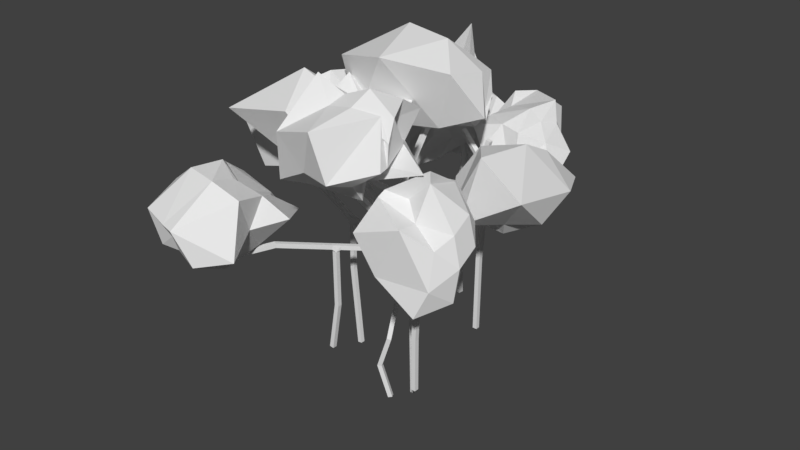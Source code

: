 # Source: Tree2.blend  (saved by Blender 2.79.0; exported with 4.5.12 LTS)
import bpy
from mathutils import Matrix  # noqa: F401  (used for matrix-valued properties, if any)

bpy.ops.wm.read_factory_settings(use_empty=True)
scene = bpy.context.scene
scene.name = 'Scene'

# ---- collections
col_collection_1 = bpy.data.collections.new('Collection 1'); scene.collection.children.link(col_collection_1)

# ---- materials (node trees are filled in below, after node groups)
mat_treetop = bpy.data.materials.new('TreeTop')
mat_treetop.alpha_threshold = 0.0
mat_treetop.use_transparent_shadow = False
mat_treetop.roughness = 0.5
mat_trunk = bpy.data.materials.new('Trunk')
mat_trunk.alpha_threshold = 0.0
mat_trunk.use_transparent_shadow = False
mat_trunk.roughness = 0.5
mat_trunk.line_color = (0.0, 0.0, 0.0, 1.0)

# ---- material node trees

# ---- world
world_world = bpy.data.worlds.new('World'); scene.world = world_world
world_world.color = (0.05088, 0.05088, 0.05088)
world_world.use_sun_shadow = False
world_world.sun_shadow_jitter_overblur = 0.0
world_world.cycles.sampling_method = 'MANUAL'

# ---- meshes
me_icosphere = bpy.data.meshes.new('Icosphere')
me_icosphere.from_pydata([(-2.391, -1.371, 34.93), (-5.48, -1.93, 35.39), (-6.268, -5.161, 38.35), (0.2981, -3.454, 35.23), (-1.099, -5.66, 36.72), (1.889, 1.369, 35.24), (-5.668, 0.5249, 36.52), (-9.056, -2.464, 32.85), (-4.288, -9.902, 35.74), (1.702, -3.984, 35.18), (-3.855, 2.486, 32.21), (0.3925, -0.5003, 31.0), (-8.183, -1.494, 31.0), (-5.982, 1.113, 31.83), (-8.199, -7.525, 30.47), (-11.35, -3.804, 30.2), (3.888, -6.607, 31.82), (-1.011, -7.508, 29.99), (2.753, -2.116, 32.43), (4.292, -5.825, 31.15), (0.1758, -0.06928, 29.44), (-7.287, 0.05216, 29.26), (-3.419, 0.5168, 27.18), (-6.201, -4.25, 29.72), (-5.381, -2.059, 28.55), (0.1254, -1.04, 28.92), (2.466, -2.051, 29.93), (-0.8901, -6.113, 29.13), (1.628, -3.074, 28.53), (-3.197, -4.202, 28.29), (-2.492, -2.868, 35.8), (5.012, -4.415, 34.62), (-1.259, 1.762, 32.16), (-7.705, -2.011, 32.58), (-12.39, -9.702, 34.07), (-0.7278, -5.263, 36.03), (1.065, -1.359, 30.49), (-4.938, 1.047, 30.19), (-8.315, -1.677, 29.18), (-3.909, -6.401, 29.19), (1.443, -4.477, 30.01), (-2.323, -2.194, 28.58), (-7.977, 20.68, 29.51), (-6.643, 17.4, 29.61), (-3.239, 17.9, 28.93), (-6.385, 24.27, 28.64), (-2.456, 21.94, 28.51), (-8.005, 22.27, 25.47), (-7.991, 17.83, 27.06), (-5.176, 14.65, 25.64), (-2.064, 19.45, 25.85), (-5.485, 24.59, 27.3), (-9.045, 18.49, 24.2), (-7.304, 21.32, 23.54), (-6.271, 15.1, 24.38), (-7.459, 16.63, 24.35), (-1.638, 16.8, 23.46), (-3.014, 14.9, 23.64), (-3.679, 24.72, 24.1), (-2.529, 21.3, 22.9), (-6.855, 23.25, 24.46), (-4.468, 24.58, 23.71), (-7.416, 21.0, 22.52), (-6.309, 16.79, 22.7), (-6.678, 18.86, 22.1), (-3.87, 17.55, 22.83), (-5.371, 17.74, 22.05), (-6.79, 21.1, 22.18), (-6.782, 22.93, 22.76), (-3.428, 21.17, 22.34), (-5.708, 22.33, 21.91), (-4.315, 19.42, 21.84), (-6.371, 20.72, 30.18), (-5.518, 24.16, 24.68), (-8.165, 19.9, 24.36), (-6.147, 15.37, 26.15), (-1.167, 16.45, 25.06), (-1.273, 22.8, 27.18), (-7.458, 22.23, 23.1), (-7.886, 17.45, 23.11), (-5.515, 15.69, 22.78), (-2.823, 19.29, 22.44), (-4.797, 22.43, 22.87), (-5.714, 19.7, 22.01), (2.992, -9.574, 39.12), (0.2727, -10.03, 40.68), (0.05141, -15.26, 36.56), (5.254, -11.26, 38.88), (4.4, -15.78, 37.79), (5.498, -9.061, 40.06), (1.435, -8.105, 37.98), (-4.267, -9.29, 34.51), (2.357, -14.4, 32.99), (7.715, -10.18, 38.36), (1.721, -5.879, 37.32), (7.008, -6.323, 38.67), (-0.1223, -5.744, 36.07), (0.5662, -5.989, 36.76), (-0.06971, -11.73, 30.29), (-4.264, -9.63, 29.64), (9.162, -11.99, 33.99), (5.432, -11.45, 31.43), (8.124, -8.877, 37.89), (9.008, -10.89, 34.1), (6.886, -3.722, 37.04), (0.2062, -4.806, 33.97), (4.316, -4.173, 35.03), (3.108, -8.649, 30.6), (1.165, -4.803, 35.05), (6.395, -5.344, 34.25), (8.117, -7.593, 35.08), (5.471, -10.16, 31.57), (12.17, -9.797, 33.98), (4.34, -8.243, 31.05), (2.635, -11.26, 38.44), (8.877, -10.55, 36.17), (3.029, -6.809, 37.66), (-1.917, -6.111, 37.53), (-1.306, -13.84, 31.08), (5.891, -15.35, 33.05), (6.241, -9.278, 36.89), (1.001, -5.259, 36.28), (0.003333, -5.333, 32.73), (5.166, -9.879, 29.42), (6.85, -9.523, 33.38), (3.983, -6.953, 32.45), (8.632, -7.1, 26.03), (10.62, -6.189, 24.65), (9.072, -9.997, 22.85), (7.089, -8.356, 27.42), (6.548, -10.24, 26.39), (8.961, -6.799, 28.39), (9.569, -5.139, 24.19), (12.89, -8.191, 23.07), (9.465, -13.23, 24.55), (7.174, -9.321, 28.81), (10.99, -3.802, 26.72), (8.837, -4.749, 30.38), (12.96, -7.641, 24.36), (12.12, -6.041, 25.52), (14.54, -11.98, 24.18), (15.4, -9.478, 22.35), (7.942, -10.92, 31.09), (12.24, -13.19, 30.02), (8.671, -7.651, 30.02), (8.184, -10.32, 31.64), (11.97, -4.758, 31.67), (14.75, -6.448, 26.02), (14.54, -5.399, 28.64), (16.0, -9.472, 26.01), (15.85, -7.022, 27.18), (12.32, -5.515, 31.92), (12.53, -9.367, 34.34), (12.18, -10.92, 29.78), (12.62, -9.434, 33.2), (15.29, -9.423, 29.05), (7.802, -7.061, 25.5), (7.769, -9.129, 30.71), (9.4, -3.795, 27.33), (12.63, -7.398, 23.73), (13.31, -12.56, 21.32), (7.203, -13.49, 28.29), (8.56, -5.433, 31.56), (13.32, -4.93, 26.24), (14.63, -7.308, 24.73), (14.47, -11.15, 27.89), (10.43, -9.62, 31.14), (15.07, -7.004, 30.11), (-10.32, -12.75, 30.16), (-7.489, -16.66, 30.05), (-4.705, -15.98, 28.6), (-7.033, -13.21, 28.01), (-5.776, -12.07, 27.4), (-11.89, -11.05, 28.92), (-11.05, -16.09, 30.25), (-8.947, -20.91, 25.98), (-5.331, -14.36, 24.72), (-7.131, -9.731, 26.23), (-14.83, -15.02, 27.62), (-15.02, -9.882, 26.05), (-10.38, -19.61, 24.46), (-13.87, -19.51, 26.37), (-5.543, -17.57, 21.84), (-7.023, -20.2, 22.47), (-7.469, -5.581, 23.1), (-6.854, -11.89, 21.63), (-12.22, -8.464, 26.9), (-8.9, -6.546, 23.39), (-14.22, -12.09, 23.36), (-12.6, -19.17, 22.74), (-12.69, -15.21, 22.52), (-8.452, -16.63, 22.19), (-10.58, -16.39, 22.03), (-12.72, -12.47, 21.93), (-12.28, -9.348, 23.43), (-8.174, -12.06, 21.41), (-11.04, -10.59, 22.02), (-9.45, -14.26, 21.27), (-8.15, -13.5, 29.07), (-8.866, -7.994, 25.34), (-14.12, -12.96, 28.36), (-10.52, -20.49, 26.03), (-3.391, -18.27, 23.44), (-3.557, -10.71, 25.07), (-13.44, -9.944, 24.25), (-13.84, -17.16, 24.45), (-10.37, -19.0, 22.74), (-7.424, -14.42, 21.23), (-9.391, -10.48, 22.54), (-10.99, -13.91, 22.15), (8.215, 12.49, 32.5), (8.599, 9.901, 30.7), (10.74, 11.74, 29.61), (9.202, 15.6, 32.76), (9.97, 14.9, 30.56), (4.538, 14.48, 31.25), (6.396, 10.25, 31.03), (8.751, 9.13, 27.01), (12.11, 14.38, 28.18), (7.036, 17.34, 32.16), (2.754, 10.2, 30.07), (2.702, 14.49, 29.99), (7.411, 9.879, 26.91), (4.847, 8.87, 28.28), (10.59, 11.47, 24.34), (9.683, 8.965, 24.64), (7.152, 20.33, 30.17), (8.12, 16.63, 26.11), (3.587, 16.56, 32.16), (5.766, 20.02, 30.45), (1.782, 14.36, 28.62), (5.383, 10.17, 26.29), (3.733, 12.1, 26.67), (7.574, 11.56, 25.26), (5.389, 11.33, 25.39), (2.004, 14.96, 27.48), (2.455, 17.06, 29.6), (6.808, 16.21, 25.98), (4.449, 16.68, 29.21), (5.955, 13.85, 25.24), (9.205, 13.03, 31.13), (5.107, 18.45, 32.05), (3.444, 12.42, 30.65), (7.871, 9.371, 27.49), (12.27, 10.89, 25.64), (9.713, 16.3, 29.07), (2.818, 15.41, 29.47), (4.459, 10.73, 27.6), (6.749, 9.825, 25.82), (7.995, 14.19, 24.95), (5.999, 17.06, 29.93), (4.498, 13.55, 26.36), (8.343, 6.506, 26.52), (6.639, 2.235, 28.1), (8.815, 3.12, 31.59), (11.31, 7.942, 27.9), (11.1, 6.875, 30.86), (10.94, 7.335, 25.63), (7.432, 3.502, 26.37), (8.968, -1.476, 26.57), (13.37, 4.11, 32.68), (12.48, 9.335, 27.84), (10.25, 4.226, 24.85), (11.72, 6.503, 24.43), (10.03, 0.593, 26.38), (9.537, 2.4, 25.12), (17.54, -2.63, 30.16), (10.86, -2.794, 25.97), (15.65, 9.695, 28.01), (17.83, 5.218, 28.74), (11.64, 9.073, 25.48), (15.22, 9.301, 27.05), (12.22, 5.959, 23.58), (11.29, 1.505, 24.3), (12.21, 3.395, 23.78), (13.85, 0.2636, 25.86), (13.1, 1.334, 24.24), (12.96, 5.817, 23.81), (13.34, 7.571, 24.63), (16.21, 4.866, 26.39), (14.41, 6.674, 24.57), (15.05, 2.836, 25.01), (9.976, 5.221, 28.44), (14.2, 8.594, 26.83), (10.19, 5.432, 24.67), (8.512, -0.3749, 26.6), (12.5, -1.919, 33.08), (14.0, 6.762, 31.35), (12.57, 7.002, 24.38), (10.89, 2.842, 24.39), (11.68, 0.7473, 25.69), (17.07, 1.749, 26.33), (14.34, 6.771, 26.05), (13.29, 3.962, 24.54), (2.311, 8.355, 37.47), (-1.057, 7.98, 38.03), (-1.684, 5.158, 41.28), (4.973, 7.105, 38.62), (3.338, 4.797, 40.76), (5.188, 9.607, 36.71), (0.2238, 9.652, 37.15), (-4.443, 7.722, 36.53), (0.1931, -1.708, 39.83), (6.816, 5.791, 37.9), (0.4294, 11.3, 36.53), (4.279, 9.331, 33.74), (-3.462, 8.453, 34.18), (-0.3693, 10.86, 35.34), (-5.463, 1.608, 31.18), (-6.698, 5.806, 33.43), (9.006, 3.36, 34.37), (4.045, 2.71, 32.28), (6.541, 8.026, 34.93), (8.451, 4.4, 33.68), (4.037, 9.726, 32.31), (-2.794, 9.479, 32.36), (1.046, 9.612, 31.6), (-1.798, 5.894, 32.74), (-1.527, 8.05, 30.65), (3.977, 8.837, 31.84), (6.15, 7.91, 32.7), (3.052, 4.186, 32.06), (5.343, 6.972, 31.45), (0.9153, 5.938, 31.36), (1.878, 7.144, 38.21), (7.45, 5.53, 34.11), (2.839, 10.85, 34.96), (-4.803, 9.621, 37.12), (-6.985, 0.8865, 37.95), (6.419, 1.267, 38.72), (4.881, 8.544, 33.25), (-0.2649, 9.913, 33.24), (-3.827, 8.646, 32.6), (0.2683, 3.857, 32.07), (5.214, 5.685, 32.8), (2.067, 7.892, 30.83), (0.499, 14.62, 28.66), (-0.5233, 13.42, 26.12), (-2.501, 15.3, 24.99), (0.03281, 17.48, 30.22), (-2.254, 17.35, 28.22), (0.7109, 14.29, 31.52), (1.234, 12.78, 27.26), (-2.396, 10.81, 24.5), (-5.288, 15.05, 28.26), (-1.139, 17.64, 31.74), (0.9881, 11.35, 29.47), (1.315, 12.87, 33.11), (-2.033, 10.41, 26.13), (-0.00288, 10.41, 27.82), (-6.74, 11.5, 25.28), (-5.095, 8.657, 23.26), (-4.024, 18.13, 34.89), (-9.761, 15.15, 32.39), (-0.4441, 15.04, 33.34), (-3.309, 17.55, 36.14), (0.0007502, 10.62, 34.35), (-1.534, 8.951, 27.96), (-1.054, 8.605, 30.93), (-4.261, 10.4, 27.54), (-2.808, 9.038, 28.98), (0.02513, 10.84, 35.29), (-0.08883, 13.33, 39.61), (-7.656, 12.72, 33.57), (-3.096, 12.37, 35.57), (-3.765, 10.08, 31.01), (-0.3285, 15.45, 27.81), (-2.329, 16.33, 33.81), (1.609, 12.21, 30.62), (-1.593, 10.79, 25.33), (-7.046, 13.4, 22.54), (-3.307, 17.65, 31.71), (-0.04047, 13.03, 35.35), (-0.1242, 9.672, 28.99), (-2.57, 9.215, 26.69), (-7.026, 11.34, 29.86), (-4.312, 13.96, 34.83), (-2.854, 9.643, 32.1), (-9.126, 3.548, 25.26), (-7.833, 4.595, 27.66), (-6.745, 2.255, 28.55), (-10.44, 1.328, 24.15), (-8.323, -0.1547, 26.32), (-12.39, 3.557, 24.57), (-8.643, 6.229, 25.75), (-8.152, 5.876, 30.79), (-8.253, -0.1367, 29.7), (-11.78, -0.1204, 23.98), (-11.45, 7.722, 25.78), (-13.85, 4.405, 24.95), (-9.2, 7.337, 30.23), (-10.59, 7.226, 27.99), (-9.803, 2.197, 35.32), (-8.169, 6.769, 34.8), (-14.88, -3.053, 24.87), (-17.32, -3.706, 30.83), (-13.94, 2.062, 24.3), (-15.31, -1.368, 24.9), (-15.39, 5.116, 25.45), (-11.61, 9.176, 30.02), (-16.82, 9.169, 28.98), (-12.37, 5.374, 33.33), (-13.57, 7.172, 31.8), (-16.01, 4.59, 26.0), (-15.7, 2.581, 24.72), (-18.29, -1.678, 30.49), (-17.52, 2.067, 26.35), (-14.81, 4.384, 32.2), (-7.328, 2.363, 25.62), (-14.31, -0.04896, 24.85), (-12.34, 6.32, 24.44), (-8.363, 7.225, 29.99), (-6.786, 1.923, 33.54), (-9.567, -3.144, 26.33), (-15.11, 3.371, 24.74), (-12.1, 9.389, 27.72), (-10.7, 8.509, 31.66), (-14.02, 2.145, 33.01), (-15.68, 0.6183, 26.6), (-17.49, 6.812, 29.56)], [], [(28, 40, 27), (29, 28, 27), (29, 27, 39), (28, 41, 25), (26, 28, 25), (26, 25, 36), (29, 39, 23), (24, 29, 23), (24, 23, 38), (24, 38, 21), (22, 24, 21), (22, 21, 37), (22, 37, 20), (25, 22, 20), (25, 20, 36), (26, 36, 18), (19, 26, 18), (19, 18, 31), (27, 40, 16), (17, 27, 16), (17, 16, 35), (23, 39, 14), (15, 23, 14), (15, 14, 34), (21, 38, 12), (13, 21, 12), (13, 12, 33), (20, 37, 10), (11, 20, 10), (11, 10, 32), (19, 31, 9), (16, 19, 9), (16, 9, 35), (17, 35, 8), (14, 17, 8), (14, 8, 34), (15, 34, 7), (12, 15, 7), (12, 7, 33), (13, 33, 6), (10, 13, 6), (10, 6, 32), (11, 32, 5), (18, 11, 5), (18, 5, 31), (9, 31, 3), (4, 9, 3), (4, 3, 30), (8, 35, 4), (2, 8, 4), (2, 4, 30), (7, 34, 2), (1, 7, 2), (1, 2, 30), (6, 33, 1), (0, 6, 1), (0, 1, 30), (5, 32, 0), (3, 5, 0), (3, 0, 30), (31, 5, 3), (32, 6, 0), (33, 7, 1), (34, 8, 2), (35, 9, 4), (36, 11, 18), (37, 13, 10), (38, 15, 12), (39, 17, 14), (40, 19, 16), (36, 20, 11), (37, 21, 13), (38, 23, 15), (39, 27, 17), (40, 26, 19), (41, 22, 25), (41, 24, 22), (41, 29, 24), (40, 28, 26), (41, 28, 29), (70, 82, 69), (71, 70, 69), (71, 69, 81), (70, 83, 67), (68, 70, 67), (68, 67, 78), (71, 81, 65), (66, 71, 65), (66, 65, 80), (66, 80, 63), (64, 66, 63), (64, 63, 79), (64, 79, 62), (67, 64, 62), (67, 62, 78), (68, 78, 60), (61, 68, 60), (61, 60, 73), (69, 82, 58), (59, 69, 58), (59, 58, 77), (65, 81, 56), (57, 65, 56), (57, 56, 76), (63, 80, 54), (55, 63, 54), (55, 54, 75), (62, 79, 52), (53, 62, 52), (53, 52, 74), (61, 73, 51), (58, 61, 51), (58, 51, 77), (59, 77, 50), (56, 59, 50), (56, 50, 76), (57, 76, 49), (54, 57, 49), (54, 49, 75), (55, 75, 48), (52, 55, 48), (52, 48, 74), (53, 74, 47), (60, 53, 47), (60, 47, 73), (51, 73, 45), (46, 51, 45), (46, 45, 72), (50, 77, 46), (44, 50, 46), (44, 46, 72), (49, 76, 44), (43, 49, 44), (43, 44, 72), (48, 75, 43), (42, 48, 43), (42, 43, 72), (47, 74, 42), (45, 47, 42), (45, 42, 72), (73, 47, 45), (74, 48, 42), (75, 49, 43), (76, 50, 44), (77, 51, 46), (78, 53, 60), (79, 55, 52), (80, 57, 54), (81, 59, 56), (82, 61, 58), (78, 62, 53), (79, 63, 55), (80, 65, 57), (81, 69, 59), (82, 68, 61), (83, 64, 67), (83, 66, 64), (83, 71, 66), (82, 70, 68), (83, 70, 71), (112, 124, 111), (113, 112, 111), (113, 111, 123), (112, 125, 109), (110, 112, 109), (110, 109, 120), (113, 123, 107), (108, 113, 107), (108, 107, 122), (108, 122, 105), (106, 108, 105), (106, 105, 121), (106, 121, 104), (109, 106, 104), (109, 104, 120), (110, 120, 102), (103, 110, 102), (103, 102, 115), (111, 124, 100), (101, 111, 100), (101, 100, 119), (107, 123, 98), (99, 107, 98), (99, 98, 118), (105, 122, 96), (97, 105, 96), (97, 96, 117), (104, 121, 94), (95, 104, 94), (95, 94, 116), (103, 115, 93), (100, 103, 93), (100, 93, 119), (101, 119, 92), (98, 101, 92), (98, 92, 118), (99, 118, 91), (96, 99, 91), (96, 91, 117), (97, 117, 90), (94, 97, 90), (94, 90, 116), (95, 116, 89), (102, 95, 89), (102, 89, 115), (93, 115, 87), (88, 93, 87), (88, 87, 114), (92, 119, 88), (86, 92, 88), (86, 88, 114), (91, 118, 86), (85, 91, 86), (85, 86, 114), (90, 117, 85), (84, 90, 85), (84, 85, 114), (89, 116, 84), (87, 89, 84), (87, 84, 114), (115, 89, 87), (116, 90, 84), (117, 91, 85), (118, 92, 86), (119, 93, 88), (120, 95, 102), (121, 97, 94), (122, 99, 96), (123, 101, 98), (124, 103, 100), (120, 104, 95), (121, 105, 97), (122, 107, 99), (123, 111, 101), (124, 110, 103), (125, 106, 109), (125, 108, 106), (125, 113, 108), (124, 112, 110), (125, 112, 113), (154, 166, 153), (155, 154, 153), (155, 153, 165), (154, 167, 151), (152, 154, 151), (152, 151, 162), (155, 165, 149), (150, 155, 149), (150, 149, 164), (150, 164, 147), (148, 150, 147), (148, 147, 163), (148, 163, 146), (151, 148, 146), (151, 146, 162), (152, 162, 144), (145, 152, 144), (145, 144, 157), (153, 166, 142), (143, 153, 142), (143, 142, 161), (149, 165, 140), (141, 149, 140), (141, 140, 160), (147, 164, 138), (139, 147, 138), (139, 138, 159), (146, 163, 136), (137, 146, 136), (137, 136, 158), (145, 157, 135), (142, 145, 135), (142, 135, 161), (143, 161, 134), (140, 143, 134), (140, 134, 160), (141, 160, 133), (138, 141, 133), (138, 133, 159), (139, 159, 132), (136, 139, 132), (136, 132, 158), (137, 158, 131), (144, 137, 131), (144, 131, 157), (135, 157, 129), (130, 135, 129), (130, 129, 156), (134, 161, 130), (128, 134, 130), (128, 130, 156), (133, 160, 128), (127, 133, 128), (127, 128, 156), (132, 159, 127), (126, 132, 127), (126, 127, 156), (131, 158, 126), (129, 131, 126), (129, 126, 156), (157, 131, 129), (158, 132, 126), (159, 133, 127), (160, 134, 128), (161, 135, 130), (162, 137, 144), (163, 139, 136), (164, 141, 138), (165, 143, 140), (166, 145, 142), (162, 146, 137), (163, 147, 139), (164, 149, 141), (165, 153, 143), (166, 152, 145), (167, 148, 151), (167, 150, 148), (167, 155, 150), (166, 154, 152), (167, 154, 155), (196, 208, 195), (197, 196, 195), (197, 195, 207), (196, 209, 193), (194, 196, 193), (194, 193, 204), (197, 207, 191), (192, 197, 191), (192, 191, 206), (192, 206, 189), (190, 192, 189), (190, 189, 205), (190, 205, 188), (193, 190, 188), (193, 188, 204), (194, 204, 186), (187, 194, 186), (187, 186, 199), (195, 208, 184), (185, 195, 184), (185, 184, 203), (191, 207, 182), (183, 191, 182), (183, 182, 202), (189, 206, 180), (181, 189, 180), (181, 180, 201), (188, 205, 178), (179, 188, 178), (179, 178, 200), (187, 199, 177), (184, 187, 177), (184, 177, 203), (185, 203, 176), (182, 185, 176), (182, 176, 202), (183, 202, 175), (180, 183, 175), (180, 175, 201), (181, 201, 174), (178, 181, 174), (178, 174, 200), (179, 200, 173), (186, 179, 173), (186, 173, 199), (177, 199, 171), (172, 177, 171), (172, 171, 198), (176, 203, 172), (170, 176, 172), (170, 172, 198), (175, 202, 170), (169, 175, 170), (169, 170, 198), (174, 201, 169), (168, 174, 169), (168, 169, 198), (173, 200, 168), (171, 173, 168), (171, 168, 198), (199, 173, 171), (200, 174, 168), (201, 175, 169), (202, 176, 170), (203, 177, 172), (204, 179, 186), (205, 181, 178), (206, 183, 180), (207, 185, 182), (208, 187, 184), (204, 188, 179), (205, 189, 181), (206, 191, 183), (207, 195, 185), (208, 194, 187), (209, 190, 193), (209, 192, 190), (209, 197, 192), (208, 196, 194), (209, 196, 197), (238, 250, 237), (239, 238, 237), (239, 237, 249), (238, 251, 235), (236, 238, 235), (236, 235, 246), (239, 249, 233), (234, 239, 233), (234, 233, 248), (234, 248, 231), (232, 234, 231), (232, 231, 247), (232, 247, 230), (235, 232, 230), (235, 230, 246), (236, 246, 228), (229, 236, 228), (229, 228, 241), (237, 250, 226), (227, 237, 226), (227, 226, 245), (233, 249, 224), (225, 233, 224), (225, 224, 244), (231, 248, 222), (223, 231, 222), (223, 222, 243), (230, 247, 220), (221, 230, 220), (221, 220, 242), (229, 241, 219), (226, 229, 219), (226, 219, 245), (227, 245, 218), (224, 227, 218), (224, 218, 244), (225, 244, 217), (222, 225, 217), (222, 217, 243), (223, 243, 216), (220, 223, 216), (220, 216, 242), (221, 242, 215), (228, 221, 215), (228, 215, 241), (219, 241, 213), (214, 219, 213), (214, 213, 240), (218, 245, 214), (212, 218, 214), (212, 214, 240), (217, 244, 212), (211, 217, 212), (211, 212, 240), (216, 243, 211), (210, 216, 211), (210, 211, 240), (215, 242, 210), (213, 215, 210), (213, 210, 240), (241, 215, 213), (242, 216, 210), (243, 217, 211), (244, 218, 212), (245, 219, 214), (246, 221, 228), (247, 223, 220), (248, 225, 222), (249, 227, 224), (250, 229, 226), (246, 230, 221), (247, 231, 223), (248, 233, 225), (249, 237, 227), (250, 236, 229), (251, 232, 235), (251, 234, 232), (251, 239, 234), (250, 238, 236), (251, 238, 239), (280, 292, 279), (281, 280, 279), (281, 279, 291), (280, 293, 277), (278, 280, 277), (278, 277, 288), (281, 291, 275), (276, 281, 275), (276, 275, 290), (276, 290, 273), (274, 276, 273), (274, 273, 289), (274, 289, 272), (277, 274, 272), (277, 272, 288), (278, 288, 270), (271, 278, 270), (271, 270, 283), (279, 292, 268), (269, 279, 268), (269, 268, 287), (275, 291, 266), (267, 275, 266), (267, 266, 286), (273, 290, 264), (265, 273, 264), (265, 264, 285), (272, 289, 262), (263, 272, 262), (263, 262, 284), (271, 283, 261), (268, 271, 261), (268, 261, 287), (269, 287, 260), (266, 269, 260), (266, 260, 286), (267, 286, 259), (264, 267, 259), (264, 259, 285), (265, 285, 258), (262, 265, 258), (262, 258, 284), (263, 284, 257), (270, 263, 257), (270, 257, 283), (261, 283, 255), (256, 261, 255), (256, 255, 282), (260, 287, 256), (254, 260, 256), (254, 256, 282), (259, 286, 254), (253, 259, 254), (253, 254, 282), (258, 285, 253), (252, 258, 253), (252, 253, 282), (257, 284, 252), (255, 257, 252), (255, 252, 282), (283, 257, 255), (284, 258, 252), (285, 259, 253), (286, 260, 254), (287, 261, 256), (288, 263, 270), (289, 265, 262), (290, 267, 264), (291, 269, 266), (292, 271, 268), (288, 272, 263), (289, 273, 265), (290, 275, 267), (291, 279, 269), (292, 278, 271), (293, 274, 277), (293, 276, 274), (293, 281, 276), (292, 280, 278), (293, 280, 281), (322, 334, 321), (323, 322, 321), (323, 321, 333), (322, 335, 319), (320, 322, 319), (320, 319, 330), (323, 333, 317), (318, 323, 317), (318, 317, 332), (318, 332, 315), (316, 318, 315), (316, 315, 331), (316, 331, 314), (319, 316, 314), (319, 314, 330), (320, 330, 312), (313, 320, 312), (313, 312, 325), (321, 334, 310), (311, 321, 310), (311, 310, 329), (317, 333, 308), (309, 317, 308), (309, 308, 328), (315, 332, 306), (307, 315, 306), (307, 306, 327), (314, 331, 304), (305, 314, 304), (305, 304, 326), (313, 325, 303), (310, 313, 303), (310, 303, 329), (311, 329, 302), (308, 311, 302), (308, 302, 328), (309, 328, 301), (306, 309, 301), (306, 301, 327), (307, 327, 300), (304, 307, 300), (304, 300, 326), (305, 326, 299), (312, 305, 299), (312, 299, 325), (303, 325, 297), (298, 303, 297), (298, 297, 324), (302, 329, 298), (296, 302, 298), (296, 298, 324), (301, 328, 296), (295, 301, 296), (295, 296, 324), (300, 327, 295), (294, 300, 295), (294, 295, 324), (299, 326, 294), (297, 299, 294), (297, 294, 324), (325, 299, 297), (326, 300, 294), (327, 301, 295), (328, 302, 296), (329, 303, 298), (330, 305, 312), (331, 307, 304), (332, 309, 306), (333, 311, 308), (334, 313, 310), (330, 314, 305), (331, 315, 307), (332, 317, 309), (333, 321, 311), (334, 320, 313), (335, 316, 319), (335, 318, 316), (335, 323, 318), (334, 322, 320), (335, 322, 323), (364, 376, 363), (365, 364, 363), (365, 363, 375), (364, 377, 361), (362, 364, 361), (362, 361, 372), (365, 375, 359), (360, 365, 359), (360, 359, 374), (360, 374, 357), (358, 360, 357), (358, 357, 373), (358, 373, 356), (361, 358, 356), (361, 356, 372), (362, 372, 354), (355, 362, 354), (355, 354, 367), (363, 376, 352), (353, 363, 352), (353, 352, 371), (359, 375, 350), (351, 359, 350), (351, 350, 370), (357, 374, 348), (349, 357, 348), (349, 348, 369), (356, 373, 346), (347, 356, 346), (347, 346, 368), (355, 367, 345), (352, 355, 345), (352, 345, 371), (353, 371, 344), (350, 353, 344), (350, 344, 370), (351, 370, 343), (348, 351, 343), (348, 343, 369), (349, 369, 342), (346, 349, 342), (346, 342, 368), (347, 368, 341), (354, 347, 341), (354, 341, 367), (345, 367, 339), (340, 345, 339), (340, 339, 366), (344, 371, 340), (338, 344, 340), (338, 340, 366), (343, 370, 338), (337, 343, 338), (337, 338, 366), (342, 369, 337), (336, 342, 337), (336, 337, 366), (341, 368, 336), (339, 341, 336), (339, 336, 366), (367, 341, 339), (368, 342, 336), (369, 343, 337), (370, 344, 338), (371, 345, 340), (372, 347, 354), (373, 349, 346), (374, 351, 348), (375, 353, 350), (376, 355, 352), (372, 356, 347), (373, 357, 349), (374, 359, 351), (375, 363, 353), (376, 362, 355), (377, 358, 361), (377, 360, 358), (377, 365, 360), (376, 364, 362), (377, 364, 365), (406, 418, 405), (407, 406, 405), (407, 405, 417), (406, 419, 403), (404, 406, 403), (404, 403, 414), (407, 417, 401), (402, 407, 401), (402, 401, 416), (402, 416, 399), (400, 402, 399), (400, 399, 415), (400, 415, 398), (403, 400, 398), (403, 398, 414), (404, 414, 396), (397, 404, 396), (397, 396, 409), (405, 418, 394), (395, 405, 394), (395, 394, 413), (401, 417, 392), (393, 401, 392), (393, 392, 412), (399, 416, 390), (391, 399, 390), (391, 390, 411), (398, 415, 388), (389, 398, 388), (389, 388, 410), (397, 409, 387), (394, 397, 387), (394, 387, 413), (395, 413, 386), (392, 395, 386), (392, 386, 412), (393, 412, 385), (390, 393, 385), (390, 385, 411), (391, 411, 384), (388, 391, 384), (388, 384, 410), (389, 410, 383), (396, 389, 383), (396, 383, 409), (387, 409, 381), (382, 387, 381), (382, 381, 408), (386, 413, 382), (380, 386, 382), (380, 382, 408), (385, 412, 380), (379, 385, 380), (379, 380, 408), (384, 411, 379), (378, 384, 379), (378, 379, 408), (383, 410, 378), (381, 383, 378), (381, 378, 408), (409, 383, 381), (410, 384, 378), (411, 385, 379), (412, 386, 380), (413, 387, 382), (414, 389, 396), (415, 391, 388), (416, 393, 390), (417, 395, 392), (418, 397, 394), (414, 398, 389), (415, 399, 391), (416, 401, 393), (417, 405, 395), (418, 404, 397), (419, 400, 403), (419, 402, 400), (419, 407, 402), (418, 406, 404), (419, 406, 407)])
me_icosphere.materials.append(mat_treetop)
me_icosphere.use_remesh_preserve_volume = False
me_icosphere.use_remesh_preserve_attributes = False
me_icosphere.use_mirror_vertex_groups = False
me_icosphere.update()
me_cube = bpy.data.meshes.new('Cube')
me_cube.from_pydata([(-3.725e-08, -2.98e-08, 0.0), (3.347, -4.504, 24.52), (-3.442, -4.503, 19.55), (-6.538, 1.52, 19.39), (0.7684, 0.9104, 18.51), (0.3041, 1.292, 13.68), (0.3041, -0.5321, 7.982), (-1.064, -0.5321, 4.029), (1.833, -6.413, 27.35), (5.738, -3.59, 21.42), (5.93, 8.286, 22.27), (-5.398, 2.889, 22.88), (-0.152, 1.52, 24.25), (6.755, 2.838, 22.57), (-0.4461, 8.443, 17.36), (-0.4461, 8.443, 17.36), (-1.821, 13.43, 18.14), (-1.229, 14.13, 22.97), (-2.705, 17.07, 21.12), (-4.465, 18.1, 23.92), (-3.084, 20.6, 22.98), (-0.7203, 13.43, 25.24), (-0.4461, 12.47, 28.23), (-0.6408, 15.41, 26.87), (5.93, 7.678, 27.44), (2.285, 9.186, 29.64), (6.647, 7.669, 30.1), (7.922, 11.91, 25.19), (3.426, 14.23, 27.54), (5.93, 7.678, 27.44), (9.635, 12.43, 27.27), (0.9888, 4.75, 31.14), (-2.57, -1.677, 27.03), (-0.307, 3.636, 33.16), (1.411, 6.168, 32.3), (-4.783, -3.975, 30.31), (-5.248, -3.413, 33.67), (-6.662, -5.18, 32.7), (11.25, 3.498, 24.33), (12.28, 2.931, 28.04), (13.25, 2.051, 24.96), (10.07, -7.868, 22.57), (10.33, -9.414, 24.56), (11.8, -11.21, 26.3), (10.58, -9.018, 26.83), (1.774, -7.366, 30.61), (1.977, -3.497, 30.1), (1.959, -9.657, 31.09), (1.977, -7.678, 33.37), (1.977, -12.77, 32.84), (-6.348, -10.24, 21.13), (-7.603, -13.1, 21.04), (-8.883, -12.12, 23.56), (-6.55, -16.42, 24.01), (-12.32, 1.52, 22.81), (-11.07, 0.7939, 26.51), (-13.61, 1.52, 27.14), (-8.695, 1.027, 29.69), (-3.366, -4.503, 12.63), (-4.278, -4.503, 7.082), (-6.538, 1.52, 13.38), (-5.626, 1.52, 4.105), (6.042, -3.59, 12.6), (6.194, -3.59, 5.38), (9.767, -7.868, 15.42), (9.767, -7.868, 9.647), (-0.4461, 8.443, 11.36), (-0.7501, 8.443, 7.024), (-1.821, 13.43, 12.37), (6.793, 3.117, 14.67), (5.474, 8.286, 15.89), (5.398, 8.286, 7.146)], [(4, 1), (4, 2), (4, 3), (5, 4), (6, 5), (7, 6), (0, 7), (1, 8), (4, 9), (4, 10), (4, 11), (4, 12), (4, 13), (4, 14), (14, 15), (15, 16), (16, 17), (16, 18), (18, 19), (18, 20), (17, 21), (21, 22), (21, 23), (10, 24), (24, 25), (24, 26), (10, 27), (27, 28), (24, 29), (27, 30), (12, 31), (12, 32), (31, 33), (31, 34), (32, 35), (35, 36), (35, 37), (13, 38), (38, 39), (38, 40), (9, 41), (41, 42), (42, 43), (42, 44), (8, 45), (45, 46), (45, 47), (47, 48), (47, 49), (2, 50), (50, 51), (51, 52), (51, 53), (3, 54), (54, 55), (54, 56), (11, 57), (2, 58), (58, 59), (3, 60), (60, 61), (9, 62), (62, 63), (41, 64), (64, 65), (15, 66), (66, 67), (16, 68), (13, 69), (10, 70), (70, 71)], [])
me_cube.materials.append(mat_trunk)
me_cube.use_remesh_preserve_volume = False
me_cube.use_remesh_preserve_attributes = False
me_cube.use_mirror_vertex_groups = False
me_cube.update()

# ---- objects
ob_treetop = bpy.data.objects.new('TreeTop', me_icosphere)
ob_trunk = bpy.data.objects.new('Trunk', me_cube)

# ---- transforms, parenting, visibility, modifiers, constraints
ob_treetop.location = (0.0, 0.0, 0.0)
ob_treetop.lineart.crease_threshold = 0.0
ob_trunk.location = (0.0, 0.0, 0.0)
ob_trunk.lock_rotations_4d = False
ob_trunk.empty_display_type = 'ARROWS'
ob_trunk.lineart.crease_threshold = 0.0
_m = ob_trunk.modifiers.new('Skin', 'SKIN')

# ---- collection membership
col_collection_1.objects.link(ob_treetop)
col_collection_1.objects.link(ob_trunk)

# ---- scene / render settings (as saved in the file)
scene.frame_start = 1; scene.frame_end = 250; scene.frame_set(1)
scene.render.engine = 'BLENDER_EEVEE_NEXT'
scene.render.resolution_percentage = 50
scene.render.dither_intensity = 0.0
scene.cycles.use_denoising = False
scene.cycles.samples = 128
scene.cycles.sampling_pattern = 'TABULATED_SOBOL'
scene.cycles.use_adaptive_sampling = False
scene.cycles.use_light_tree = False
scene.cycles.blur_glossy = 0.0
scene.cycles.sample_clamp_indirect = 0.0
scene.view_settings.view_transform = 'Standard'
bpy.context.view_layer.update()

# ---- added for rendering (the .blend has no active camera and no usable light): camera, sun
cam_auto = bpy.data.cameras.new('AutoCamera')
cam_auto.lens = 50.0
cam_auto.sensor_width = 36.0
cam_auto.clip_end = 1159.96
ob_auto_camera = bpy.data.objects.new('AutoCamera', cam_auto)
scene.collection.objects.link(ob_auto_camera)
ob_auto_camera.location = (65.8637, -77.411, 73.4401)
ob_auto_camera.rotation_euler = (1.09748, -7.21219e-08, 0.694738)
scene.camera = ob_auto_camera
light_auto_sun = bpy.data.lights.new('AutoSun', 'SUN')
light_auto_sun.energy = 3.0
light_auto_sun.angle = 0.0523599
ob_auto_sun = bpy.data.objects.new('AutoSun', light_auto_sun)
scene.collection.objects.link(ob_auto_sun)
ob_auto_sun.rotation_euler = (0.872665, 0.174533, 0.523599)
bpy.context.view_layer.update()
